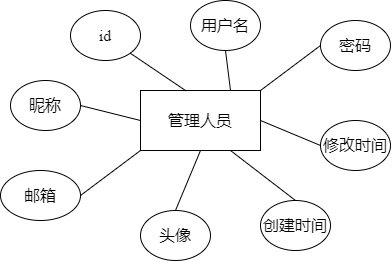

The diagram above was exported from draw.io. Its source (the exported page's mxGraphModel, read from the mxfile embedded in the PNG):
<mxGraphModel dx="865" dy="534" grid="1" gridSize="10" guides="1" tooltips="1" connect="1" arrows="1" fold="1" page="1" pageScale="1" pageWidth="850" pageHeight="1100" math="0" shadow="0" extFonts="Permanent Marker^https://fonts.googleapis.com/css?family=Permanent+Marker">
  <root>
    <mxCell id="0" />
    <mxCell id="1" parent="0" />
    <mxCell id="jDPI0P1nJXb4griBMs8A-1" value="管理人员" style="rounded=0;whiteSpace=wrap;html=1;fontFamily=Times New Roman;fontSize=16;" parent="1" vertex="1">
      <mxGeometry x="350" y="270" width="120" height="60" as="geometry" />
    </mxCell>
    <mxCell id="jDPI0P1nJXb4griBMs8A-2" value="id" style="ellipse;whiteSpace=wrap;html=1;fontFamily=Times New Roman;fontSize=16;" parent="1" vertex="1">
      <mxGeometry x="280" y="190" width="70" height="50" as="geometry" />
    </mxCell>
    <mxCell id="jDPI0P1nJXb4griBMs8A-3" value="用户名" style="ellipse;whiteSpace=wrap;html=1;fontFamily=Times New Roman;fontSize=16;" parent="1" vertex="1">
      <mxGeometry x="400" y="180" width="70" height="50" as="geometry" />
    </mxCell>
    <mxCell id="jDPI0P1nJXb4griBMs8A-4" value="密码" style="ellipse;whiteSpace=wrap;html=1;fontFamily=Times New Roman;fontSize=16;" parent="1" vertex="1">
      <mxGeometry x="530" y="200" width="70" height="50" as="geometry" />
    </mxCell>
    <mxCell id="jDPI0P1nJXb4griBMs8A-5" value="昵称" style="ellipse;whiteSpace=wrap;html=1;fontFamily=Times New Roman;fontSize=16;" parent="1" vertex="1">
      <mxGeometry x="220" y="260" width="70" height="50" as="geometry" />
    </mxCell>
    <mxCell id="jDPI0P1nJXb4griBMs8A-6" value="邮箱" style="ellipse;whiteSpace=wrap;html=1;fontFamily=Times New Roman;fontSize=16;" parent="1" vertex="1">
      <mxGeometry x="210" y="350" width="80" height="50" as="geometry" />
    </mxCell>
    <mxCell id="jDPI0P1nJXb4griBMs8A-7" value="头像" style="ellipse;whiteSpace=wrap;html=1;fontFamily=Times New Roman;fontSize=16;" parent="1" vertex="1">
      <mxGeometry x="350" y="390" width="70" height="50" as="geometry" />
    </mxCell>
    <mxCell id="jDPI0P1nJXb4griBMs8A-8" value="创建时间" style="ellipse;whiteSpace=wrap;html=1;fontFamily=Times New Roman;fontSize=16;" parent="1" vertex="1">
      <mxGeometry x="470" y="380" width="70" height="50" as="geometry" />
    </mxCell>
    <mxCell id="jDPI0P1nJXb4griBMs8A-9" value="修改时间" style="ellipse;whiteSpace=wrap;html=1;fontFamily=Times New Roman;fontSize=16;" parent="1" vertex="1">
      <mxGeometry x="530" y="300" width="70" height="50" as="geometry" />
    </mxCell>
    <mxCell id="jDPI0P1nJXb4griBMs8A-13" value="" style="endArrow=none;html=1;rounded=0;exitX=0;exitY=0.5;exitDx=0;exitDy=0;entryX=1;entryY=0.5;entryDx=0;entryDy=0;fontFamily=Times New Roman;fontSize=16;" parent="1" source="jDPI0P1nJXb4griBMs8A-1" target="jDPI0P1nJXb4griBMs8A-5" edge="1">
      <mxGeometry width="50" height="50" relative="1" as="geometry">
        <mxPoint x="400" y="360" as="sourcePoint" />
        <mxPoint x="450" y="310" as="targetPoint" />
      </mxGeometry>
    </mxCell>
    <mxCell id="jDPI0P1nJXb4griBMs8A-14" value="" style="endArrow=none;html=1;rounded=0;exitX=0;exitY=1;exitDx=0;exitDy=0;entryX=1;entryY=0.5;entryDx=0;entryDy=0;fontFamily=Times New Roman;fontSize=16;" parent="1" source="jDPI0P1nJXb4griBMs8A-1" target="jDPI0P1nJXb4griBMs8A-6" edge="1">
      <mxGeometry width="50" height="50" relative="1" as="geometry">
        <mxPoint x="400" y="360" as="sourcePoint" />
        <mxPoint x="450" y="310" as="targetPoint" />
      </mxGeometry>
    </mxCell>
    <mxCell id="jDPI0P1nJXb4griBMs8A-15" value="" style="endArrow=none;html=1;rounded=0;exitX=0.5;exitY=0;exitDx=0;exitDy=0;entryX=0.5;entryY=1;entryDx=0;entryDy=0;fontFamily=Times New Roman;fontSize=16;" parent="1" source="jDPI0P1nJXb4griBMs8A-7" target="jDPI0P1nJXb4griBMs8A-1" edge="1">
      <mxGeometry width="50" height="50" relative="1" as="geometry">
        <mxPoint x="400" y="360" as="sourcePoint" />
        <mxPoint x="450" y="310" as="targetPoint" />
      </mxGeometry>
    </mxCell>
    <mxCell id="jDPI0P1nJXb4griBMs8A-16" value="" style="endArrow=none;html=1;rounded=0;exitX=0.5;exitY=0;exitDx=0;exitDy=0;entryX=0.75;entryY=1;entryDx=0;entryDy=0;fontFamily=Times New Roman;fontSize=16;" parent="1" source="jDPI0P1nJXb4griBMs8A-8" target="jDPI0P1nJXb4griBMs8A-1" edge="1">
      <mxGeometry width="50" height="50" relative="1" as="geometry">
        <mxPoint x="400" y="360" as="sourcePoint" />
        <mxPoint x="450" y="310" as="targetPoint" />
      </mxGeometry>
    </mxCell>
    <mxCell id="jDPI0P1nJXb4griBMs8A-17" value="" style="endArrow=none;html=1;rounded=0;exitX=0;exitY=0.5;exitDx=0;exitDy=0;entryX=1;entryY=0.5;entryDx=0;entryDy=0;fontFamily=Times New Roman;fontSize=16;" parent="1" source="jDPI0P1nJXb4griBMs8A-9" target="jDPI0P1nJXb4griBMs8A-1" edge="1">
      <mxGeometry width="50" height="50" relative="1" as="geometry">
        <mxPoint x="400" y="360" as="sourcePoint" />
        <mxPoint x="470" y="310" as="targetPoint" />
      </mxGeometry>
    </mxCell>
    <mxCell id="jDPI0P1nJXb4griBMs8A-18" value="" style="endArrow=none;html=1;rounded=0;exitX=0;exitY=0.5;exitDx=0;exitDy=0;entryX=1;entryY=0;entryDx=0;entryDy=0;fontFamily=Times New Roman;fontSize=16;" parent="1" source="jDPI0P1nJXb4griBMs8A-4" target="jDPI0P1nJXb4griBMs8A-1" edge="1">
      <mxGeometry width="50" height="50" relative="1" as="geometry">
        <mxPoint x="400" y="360" as="sourcePoint" />
        <mxPoint x="450" y="310" as="targetPoint" />
      </mxGeometry>
    </mxCell>
    <mxCell id="jDPI0P1nJXb4griBMs8A-19" value="" style="endArrow=none;html=1;rounded=0;exitX=0.5;exitY=1;exitDx=0;exitDy=0;entryX=0.75;entryY=0;entryDx=0;entryDy=0;fontFamily=Times New Roman;fontSize=16;" parent="1" source="jDPI0P1nJXb4griBMs8A-3" target="jDPI0P1nJXb4griBMs8A-1" edge="1">
      <mxGeometry width="50" height="50" relative="1" as="geometry">
        <mxPoint x="400" y="360" as="sourcePoint" />
        <mxPoint x="450" y="310" as="targetPoint" />
      </mxGeometry>
    </mxCell>
    <mxCell id="jDPI0P1nJXb4griBMs8A-20" value="" style="endArrow=none;html=1;rounded=0;exitX=1;exitY=1;exitDx=0;exitDy=0;entryX=0.38;entryY=0.007;entryDx=0;entryDy=0;entryPerimeter=0;fontFamily=Times New Roman;fontSize=16;" parent="1" source="jDPI0P1nJXb4griBMs8A-2" target="jDPI0P1nJXb4griBMs8A-1" edge="1">
      <mxGeometry width="50" height="50" relative="1" as="geometry">
        <mxPoint x="400" y="360" as="sourcePoint" />
        <mxPoint x="450" y="310" as="targetPoint" />
      </mxGeometry>
    </mxCell>
  </root>
</mxGraphModel>